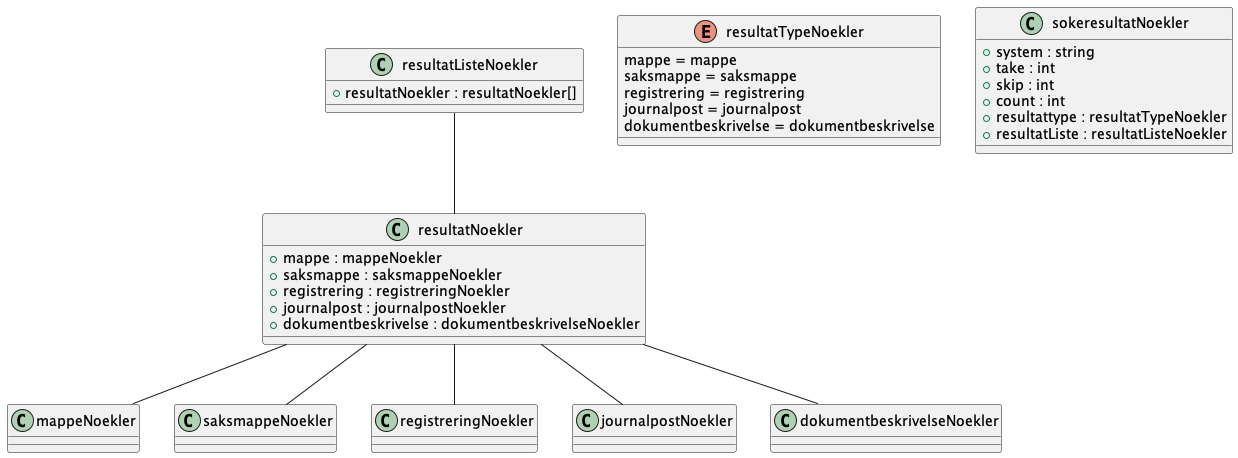

The diagram above was rendered by PlantUML. Its source (embedded in the PNG):
@startuml

class resultatListeNoekler {
    +resultatNoekler : resultatNoekler[]
}
resultatListeNoekler -- resultatNoekler
class resultatNoekler {
    +mappe : mappeNoekler
    +saksmappe : saksmappeNoekler
    +registrering : registreringNoekler
    +journalpost : journalpostNoekler
    +dokumentbeskrivelse : dokumentbeskrivelseNoekler
}
resultatNoekler -- mappeNoekler
resultatNoekler -- saksmappeNoekler
resultatNoekler -- registreringNoekler
resultatNoekler -- journalpostNoekler
resultatNoekler -- dokumentbeskrivelseNoekler

enum resultatTypeNoekler {
    mappe = mappe
    saksmappe = saksmappe
    registrering = registrering
    journalpost = journalpost
    dokumentbeskrivelse = dokumentbeskrivelse
}
class sokeresultatNoekler {
    +system : string
    +take : int
    +skip : int
    +count : int
    +resultattype : resultatTypeNoekler
    +resultatListe : resultatListeNoekler
}

@enduml